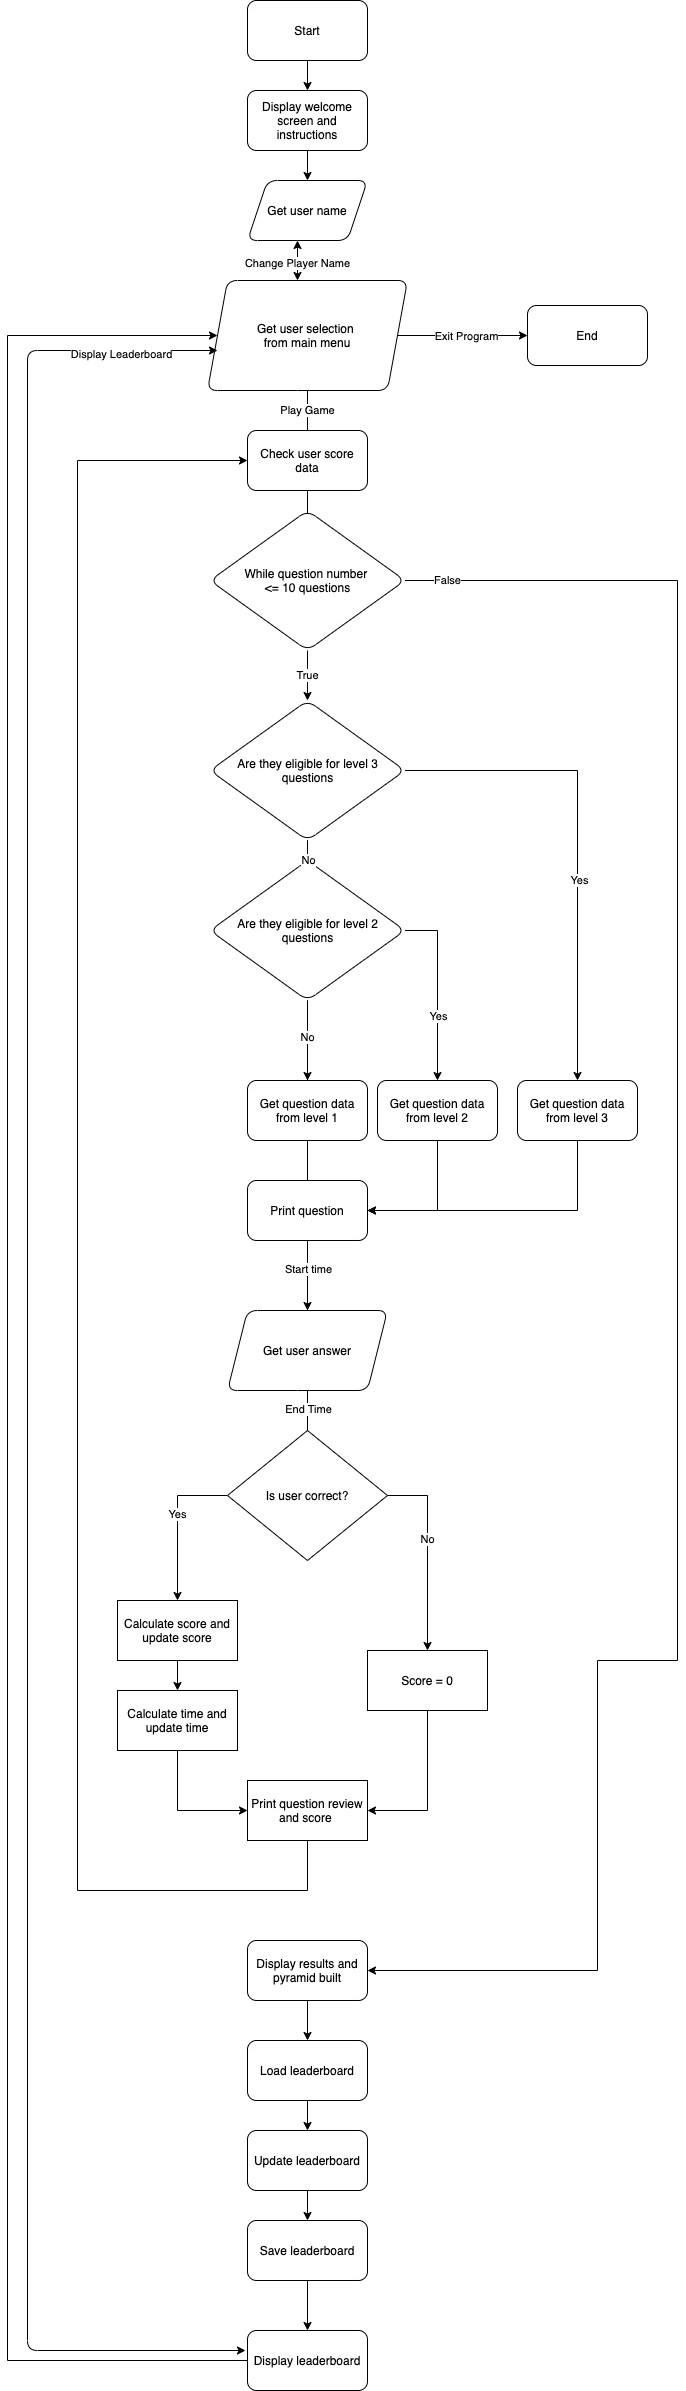

The diagram above was exported from draw.io. Its source (the exported page's mxGraphModel, read from the mxfile embedded in the PNG):
<mxGraphModel dx="946" dy="532" grid="1" gridSize="10" guides="1" tooltips="1" connect="1" arrows="1" fold="1" page="1" pageScale="1" pageWidth="827" pageHeight="1169" math="0" shadow="0">
  <root>
    <mxCell id="0" />
    <mxCell id="1" parent="0" />
    <mxCell id="KZHNuGcsgC31q794BwUr-3" value="" style="edgeStyle=orthogonalEdgeStyle;rounded=0;orthogonalLoop=1;jettySize=auto;html=1;" edge="1" parent="1" source="KZHNuGcsgC31q794BwUr-1" target="KZHNuGcsgC31q794BwUr-2">
      <mxGeometry relative="1" as="geometry" />
    </mxCell>
    <mxCell id="KZHNuGcsgC31q794BwUr-1" value="Start" style="rounded=1;whiteSpace=wrap;html=1;" vertex="1" parent="1">
      <mxGeometry x="350" y="270" width="120" height="60" as="geometry" />
    </mxCell>
    <mxCell id="KZHNuGcsgC31q794BwUr-5" value="" style="edgeStyle=orthogonalEdgeStyle;rounded=0;orthogonalLoop=1;jettySize=auto;html=1;" edge="1" parent="1" source="KZHNuGcsgC31q794BwUr-2" target="KZHNuGcsgC31q794BwUr-4">
      <mxGeometry relative="1" as="geometry" />
    </mxCell>
    <mxCell id="KZHNuGcsgC31q794BwUr-2" value="Display welcome screen and instructions" style="whiteSpace=wrap;html=1;rounded=1;" vertex="1" parent="1">
      <mxGeometry x="350" y="360" width="120" height="60" as="geometry" />
    </mxCell>
    <mxCell id="KZHNuGcsgC31q794BwUr-4" value="Get user name" style="shape=parallelogram;perimeter=parallelogramPerimeter;whiteSpace=wrap;html=1;fixedSize=1;rounded=1;" vertex="1" parent="1">
      <mxGeometry x="350" y="450" width="120" height="60" as="geometry" />
    </mxCell>
    <mxCell id="KZHNuGcsgC31q794BwUr-9" value="" style="edgeStyle=orthogonalEdgeStyle;rounded=0;orthogonalLoop=1;jettySize=auto;html=1;exitX=0.5;exitY=1;exitDx=0;exitDy=0;startArrow=none;" edge="1" parent="1" source="KZHNuGcsgC31q794BwUr-8">
      <mxGeometry relative="1" as="geometry">
        <mxPoint x="410" y="870" as="sourcePoint" />
        <mxPoint x="410" y="910" as="targetPoint" />
        <Array as="points" />
      </mxGeometry>
    </mxCell>
    <mxCell id="KZHNuGcsgC31q794BwUr-14" value="" style="edgeStyle=orthogonalEdgeStyle;rounded=0;orthogonalLoop=1;jettySize=auto;html=1;startArrow=none;" edge="1" parent="1" source="KZHNuGcsgC31q794BwUr-35" target="KZHNuGcsgC31q794BwUr-13">
      <mxGeometry relative="1" as="geometry" />
    </mxCell>
    <mxCell id="KZHNuGcsgC31q794BwUr-37" value="True" style="edgeLabel;html=1;align=center;verticalAlign=middle;resizable=0;points=[];" vertex="1" connectable="0" parent="KZHNuGcsgC31q794BwUr-14">
      <mxGeometry x="-0.0333" y="-1" relative="1" as="geometry">
        <mxPoint as="offset" />
      </mxGeometry>
    </mxCell>
    <mxCell id="KZHNuGcsgC31q794BwUr-82" value="" style="edgeStyle=orthogonalEdgeStyle;rounded=0;orthogonalLoop=1;jettySize=auto;html=1;exitX=1;exitY=0.5;exitDx=0;exitDy=0;" edge="1" parent="1" source="KZHNuGcsgC31q794BwUr-11" target="KZHNuGcsgC31q794BwUr-81">
      <mxGeometry relative="1" as="geometry" />
    </mxCell>
    <mxCell id="KZHNuGcsgC31q794BwUr-83" value="Exit Program" style="edgeLabel;html=1;align=center;verticalAlign=middle;resizable=0;points=[];" vertex="1" connectable="0" parent="KZHNuGcsgC31q794BwUr-82">
      <mxGeometry x="0.0462" relative="1" as="geometry">
        <mxPoint as="offset" />
      </mxGeometry>
    </mxCell>
    <mxCell id="KZHNuGcsgC31q794BwUr-11" value="&lt;span&gt;Get user selection &lt;br&gt;from main menu&lt;/span&gt;" style="shape=parallelogram;perimeter=parallelogramPerimeter;whiteSpace=wrap;html=1;fixedSize=1;rounded=1;" vertex="1" parent="1">
      <mxGeometry x="310" y="550" width="200" height="110" as="geometry" />
    </mxCell>
    <mxCell id="KZHNuGcsgC31q794BwUr-16" value="" style="edgeStyle=orthogonalEdgeStyle;rounded=0;orthogonalLoop=1;jettySize=auto;html=1;startArrow=none;" edge="1" parent="1" source="KZHNuGcsgC31q794BwUr-17">
      <mxGeometry relative="1" as="geometry">
        <mxPoint x="410" y="1400" as="targetPoint" />
      </mxGeometry>
    </mxCell>
    <mxCell id="KZHNuGcsgC31q794BwUr-30" value="" style="edgeStyle=orthogonalEdgeStyle;rounded=0;orthogonalLoop=1;jettySize=auto;html=1;" edge="1" parent="1" source="KZHNuGcsgC31q794BwUr-13" target="KZHNuGcsgC31q794BwUr-29">
      <mxGeometry relative="1" as="geometry" />
    </mxCell>
    <mxCell id="KZHNuGcsgC31q794BwUr-31" value="Yes" style="edgeLabel;html=1;align=center;verticalAlign=middle;resizable=0;points=[];" vertex="1" connectable="0" parent="KZHNuGcsgC31q794BwUr-30">
      <mxGeometry x="0.1679" y="1" relative="1" as="geometry">
        <mxPoint as="offset" />
      </mxGeometry>
    </mxCell>
    <mxCell id="KZHNuGcsgC31q794BwUr-13" value="Are they eligible for level 3 questions" style="rhombus;whiteSpace=wrap;html=1;rounded=1;" vertex="1" parent="1">
      <mxGeometry x="312.5" y="970" width="195" height="140" as="geometry" />
    </mxCell>
    <mxCell id="KZHNuGcsgC31q794BwUr-22" value="" style="edgeStyle=orthogonalEdgeStyle;rounded=0;orthogonalLoop=1;jettySize=auto;html=1;" edge="1" parent="1" source="KZHNuGcsgC31q794BwUr-17" target="KZHNuGcsgC31q794BwUr-21">
      <mxGeometry relative="1" as="geometry" />
    </mxCell>
    <mxCell id="KZHNuGcsgC31q794BwUr-25" value="No" style="edgeLabel;html=1;align=center;verticalAlign=middle;resizable=0;points=[];" vertex="1" connectable="0" parent="KZHNuGcsgC31q794BwUr-22">
      <mxGeometry x="-0.1" y="-1" relative="1" as="geometry">
        <mxPoint as="offset" />
      </mxGeometry>
    </mxCell>
    <mxCell id="KZHNuGcsgC31q794BwUr-27" value="" style="edgeStyle=orthogonalEdgeStyle;rounded=0;orthogonalLoop=1;jettySize=auto;html=1;exitX=1;exitY=0.5;exitDx=0;exitDy=0;" edge="1" parent="1" source="KZHNuGcsgC31q794BwUr-17" target="KZHNuGcsgC31q794BwUr-26">
      <mxGeometry relative="1" as="geometry" />
    </mxCell>
    <mxCell id="KZHNuGcsgC31q794BwUr-28" value="Yes" style="edgeLabel;html=1;align=center;verticalAlign=middle;resizable=0;points=[];" vertex="1" connectable="0" parent="KZHNuGcsgC31q794BwUr-27">
      <mxGeometry x="0.286" relative="1" as="geometry">
        <mxPoint y="1" as="offset" />
      </mxGeometry>
    </mxCell>
    <mxCell id="KZHNuGcsgC31q794BwUr-33" value="" style="edgeStyle=orthogonalEdgeStyle;rounded=0;orthogonalLoop=1;jettySize=auto;html=1;" edge="1" parent="1" source="KZHNuGcsgC31q794BwUr-21">
      <mxGeometry relative="1" as="geometry">
        <mxPoint x="410" y="1800" as="targetPoint" />
      </mxGeometry>
    </mxCell>
    <mxCell id="KZHNuGcsgC31q794BwUr-21" value="Get question data from level 1" style="rounded=1;whiteSpace=wrap;html=1;" vertex="1" parent="1">
      <mxGeometry x="350" y="1350" width="120" height="60" as="geometry" />
    </mxCell>
    <mxCell id="KZHNuGcsgC31q794BwUr-42" value="" style="edgeStyle=orthogonalEdgeStyle;rounded=0;orthogonalLoop=1;jettySize=auto;html=1;entryX=1;entryY=0.5;entryDx=0;entryDy=0;exitX=0.5;exitY=1;exitDx=0;exitDy=0;" edge="1" parent="1" source="KZHNuGcsgC31q794BwUr-26" target="KZHNuGcsgC31q794BwUr-38">
      <mxGeometry relative="1" as="geometry">
        <mxPoint x="550" y="1800" as="targetPoint" />
      </mxGeometry>
    </mxCell>
    <mxCell id="KZHNuGcsgC31q794BwUr-26" value="Get question data from level 2" style="rounded=1;whiteSpace=wrap;html=1;" vertex="1" parent="1">
      <mxGeometry x="480" y="1350" width="120" height="60" as="geometry" />
    </mxCell>
    <mxCell id="KZHNuGcsgC31q794BwUr-44" value="" style="edgeStyle=orthogonalEdgeStyle;rounded=0;orthogonalLoop=1;jettySize=auto;html=1;entryX=1;entryY=0.5;entryDx=0;entryDy=0;exitX=0.5;exitY=1;exitDx=0;exitDy=0;" edge="1" parent="1" source="KZHNuGcsgC31q794BwUr-29" target="KZHNuGcsgC31q794BwUr-38">
      <mxGeometry relative="1" as="geometry">
        <mxPoint x="690" y="1800" as="targetPoint" />
      </mxGeometry>
    </mxCell>
    <mxCell id="KZHNuGcsgC31q794BwUr-29" value="Get question data from level 3" style="rounded=1;whiteSpace=wrap;html=1;" vertex="1" parent="1">
      <mxGeometry x="620" y="1350" width="120" height="60" as="geometry" />
    </mxCell>
    <mxCell id="KZHNuGcsgC31q794BwUr-65" value="" style="edgeStyle=orthogonalEdgeStyle;rounded=0;orthogonalLoop=1;jettySize=auto;html=1;entryX=1;entryY=0.5;entryDx=0;entryDy=0;exitX=1;exitY=0.5;exitDx=0;exitDy=0;" edge="1" parent="1" source="KZHNuGcsgC31q794BwUr-35" target="KZHNuGcsgC31q794BwUr-64">
      <mxGeometry relative="1" as="geometry">
        <Array as="points">
          <mxPoint x="780" y="850" />
          <mxPoint x="780" y="1930" />
          <mxPoint x="700" y="1930" />
          <mxPoint x="700" y="2240" />
        </Array>
      </mxGeometry>
    </mxCell>
    <mxCell id="KZHNuGcsgC31q794BwUr-66" value="False" style="edgeLabel;html=1;align=center;verticalAlign=middle;resizable=0;points=[];" vertex="1" connectable="0" parent="KZHNuGcsgC31q794BwUr-65">
      <mxGeometry x="-0.9589" y="1" relative="1" as="geometry">
        <mxPoint x="1" as="offset" />
      </mxGeometry>
    </mxCell>
    <mxCell id="KZHNuGcsgC31q794BwUr-35" value="While question number &lt;br&gt;&amp;lt;= 10 questions" style="rhombus;whiteSpace=wrap;html=1;rounded=1;" vertex="1" parent="1">
      <mxGeometry x="312.5" y="780" width="195" height="140" as="geometry" />
    </mxCell>
    <mxCell id="KZHNuGcsgC31q794BwUr-36" value="" style="edgeStyle=orthogonalEdgeStyle;rounded=0;orthogonalLoop=1;jettySize=auto;html=1;endArrow=none;" edge="1" parent="1" source="KZHNuGcsgC31q794BwUr-8" target="KZHNuGcsgC31q794BwUr-35">
      <mxGeometry relative="1" as="geometry">
        <mxPoint x="410" y="970" as="sourcePoint" />
        <mxPoint x="410" y="1210" as="targetPoint" />
      </mxGeometry>
    </mxCell>
    <mxCell id="KZHNuGcsgC31q794BwUr-40" value="" style="edgeStyle=orthogonalEdgeStyle;rounded=0;orthogonalLoop=1;jettySize=auto;html=1;" edge="1" parent="1" source="KZHNuGcsgC31q794BwUr-38" target="KZHNuGcsgC31q794BwUr-39">
      <mxGeometry relative="1" as="geometry" />
    </mxCell>
    <mxCell id="KZHNuGcsgC31q794BwUr-45" value="Start time" style="edgeLabel;html=1;align=center;verticalAlign=middle;resizable=0;points=[];" vertex="1" connectable="0" parent="KZHNuGcsgC31q794BwUr-40">
      <mxGeometry x="-0.2" relative="1" as="geometry">
        <mxPoint as="offset" />
      </mxGeometry>
    </mxCell>
    <mxCell id="KZHNuGcsgC31q794BwUr-38" value="Print question" style="rounded=1;whiteSpace=wrap;html=1;" vertex="1" parent="1">
      <mxGeometry x="350" y="1450" width="120" height="60" as="geometry" />
    </mxCell>
    <mxCell id="KZHNuGcsgC31q794BwUr-39" value="Get user answer" style="shape=parallelogram;perimeter=parallelogramPerimeter;whiteSpace=wrap;html=1;fixedSize=1;rounded=1;" vertex="1" parent="1">
      <mxGeometry x="330" y="1580" width="160" height="80" as="geometry" />
    </mxCell>
    <mxCell id="KZHNuGcsgC31q794BwUr-51" value="" style="edgeStyle=orthogonalEdgeStyle;rounded=0;orthogonalLoop=1;jettySize=auto;html=1;exitX=0;exitY=0.5;exitDx=0;exitDy=0;" edge="1" parent="1" source="KZHNuGcsgC31q794BwUr-49" target="KZHNuGcsgC31q794BwUr-50">
      <mxGeometry relative="1" as="geometry" />
    </mxCell>
    <mxCell id="KZHNuGcsgC31q794BwUr-52" value="Yes" style="edgeLabel;html=1;align=center;verticalAlign=middle;resizable=0;points=[];" vertex="1" connectable="0" parent="KZHNuGcsgC31q794BwUr-51">
      <mxGeometry x="-0.1265" y="-1" relative="1" as="geometry">
        <mxPoint as="offset" />
      </mxGeometry>
    </mxCell>
    <mxCell id="KZHNuGcsgC31q794BwUr-58" value="" style="edgeStyle=orthogonalEdgeStyle;rounded=0;orthogonalLoop=1;jettySize=auto;html=1;exitX=1;exitY=0.5;exitDx=0;exitDy=0;" edge="1" parent="1" source="KZHNuGcsgC31q794BwUr-49" target="KZHNuGcsgC31q794BwUr-57">
      <mxGeometry relative="1" as="geometry" />
    </mxCell>
    <mxCell id="KZHNuGcsgC31q794BwUr-59" value="No" style="edgeLabel;html=1;align=center;verticalAlign=middle;resizable=0;points=[];" vertex="1" connectable="0" parent="KZHNuGcsgC31q794BwUr-58">
      <mxGeometry x="-0.1442" y="-1" relative="1" as="geometry">
        <mxPoint as="offset" />
      </mxGeometry>
    </mxCell>
    <mxCell id="KZHNuGcsgC31q794BwUr-54" value="" style="edgeStyle=orthogonalEdgeStyle;rounded=0;orthogonalLoop=1;jettySize=auto;html=1;" edge="1" parent="1" source="KZHNuGcsgC31q794BwUr-50" target="KZHNuGcsgC31q794BwUr-53">
      <mxGeometry relative="1" as="geometry" />
    </mxCell>
    <mxCell id="KZHNuGcsgC31q794BwUr-50" value="Calculate score and update score" style="whiteSpace=wrap;html=1;" vertex="1" parent="1">
      <mxGeometry x="220" y="1870" width="120" height="60" as="geometry" />
    </mxCell>
    <mxCell id="KZHNuGcsgC31q794BwUr-56" value="" style="edgeStyle=orthogonalEdgeStyle;rounded=0;orthogonalLoop=1;jettySize=auto;html=1;exitX=0.5;exitY=1;exitDx=0;exitDy=0;entryX=0;entryY=0.5;entryDx=0;entryDy=0;" edge="1" parent="1" source="KZHNuGcsgC31q794BwUr-53" target="KZHNuGcsgC31q794BwUr-55">
      <mxGeometry relative="1" as="geometry" />
    </mxCell>
    <mxCell id="KZHNuGcsgC31q794BwUr-53" value="Calculate time and update time" style="whiteSpace=wrap;html=1;" vertex="1" parent="1">
      <mxGeometry x="220" y="1960" width="120" height="60" as="geometry" />
    </mxCell>
    <mxCell id="KZHNuGcsgC31q794BwUr-63" value="" style="edgeStyle=orthogonalEdgeStyle;rounded=0;orthogonalLoop=1;jettySize=auto;html=1;entryX=0;entryY=0.5;entryDx=0;entryDy=0;exitX=0.5;exitY=1;exitDx=0;exitDy=0;" edge="1" parent="1" source="KZHNuGcsgC31q794BwUr-55" target="KZHNuGcsgC31q794BwUr-8">
      <mxGeometry relative="1" as="geometry">
        <mxPoint x="410" y="2680" as="targetPoint" />
        <Array as="points">
          <mxPoint x="410" y="2160" />
          <mxPoint x="180" y="2160" />
          <mxPoint x="180" y="730" />
        </Array>
      </mxGeometry>
    </mxCell>
    <mxCell id="KZHNuGcsgC31q794BwUr-55" value="Print question review and score&amp;nbsp;" style="whiteSpace=wrap;html=1;" vertex="1" parent="1">
      <mxGeometry x="350" y="2050" width="120" height="60" as="geometry" />
    </mxCell>
    <mxCell id="KZHNuGcsgC31q794BwUr-61" value="" style="edgeStyle=orthogonalEdgeStyle;rounded=0;orthogonalLoop=1;jettySize=auto;html=1;entryX=1;entryY=0.5;entryDx=0;entryDy=0;" edge="1" parent="1" source="KZHNuGcsgC31q794BwUr-57" target="KZHNuGcsgC31q794BwUr-55">
      <mxGeometry relative="1" as="geometry">
        <mxPoint x="530" y="2510" as="targetPoint" />
      </mxGeometry>
    </mxCell>
    <mxCell id="KZHNuGcsgC31q794BwUr-57" value="Score = 0" style="whiteSpace=wrap;html=1;" vertex="1" parent="1">
      <mxGeometry x="470" y="1920" width="120" height="60" as="geometry" />
    </mxCell>
    <mxCell id="KZHNuGcsgC31q794BwUr-68" value="" style="edgeStyle=orthogonalEdgeStyle;rounded=0;orthogonalLoop=1;jettySize=auto;html=1;" edge="1" parent="1" source="KZHNuGcsgC31q794BwUr-64" target="KZHNuGcsgC31q794BwUr-67">
      <mxGeometry relative="1" as="geometry" />
    </mxCell>
    <mxCell id="KZHNuGcsgC31q794BwUr-64" value="Display results and pyramid built" style="rounded=1;whiteSpace=wrap;html=1;" vertex="1" parent="1">
      <mxGeometry x="350" y="2210" width="120" height="60" as="geometry" />
    </mxCell>
    <mxCell id="KZHNuGcsgC31q794BwUr-76" value="" style="edgeStyle=orthogonalEdgeStyle;rounded=0;orthogonalLoop=1;jettySize=auto;html=1;" edge="1" parent="1" source="KZHNuGcsgC31q794BwUr-67" target="KZHNuGcsgC31q794BwUr-75">
      <mxGeometry relative="1" as="geometry" />
    </mxCell>
    <mxCell id="KZHNuGcsgC31q794BwUr-67" value="Load leaderboard" style="rounded=1;whiteSpace=wrap;html=1;" vertex="1" parent="1">
      <mxGeometry x="350" y="2310" width="120" height="60" as="geometry" />
    </mxCell>
    <mxCell id="KZHNuGcsgC31q794BwUr-8" value="Check user score data" style="whiteSpace=wrap;html=1;rounded=1;" vertex="1" parent="1">
      <mxGeometry x="350" y="700" width="120" height="60" as="geometry" />
    </mxCell>
    <mxCell id="KZHNuGcsgC31q794BwUr-69" value="" style="edgeStyle=orthogonalEdgeStyle;rounded=0;orthogonalLoop=1;jettySize=auto;html=1;exitX=0.5;exitY=1;exitDx=0;exitDy=0;endArrow=none;" edge="1" parent="1" source="KZHNuGcsgC31q794BwUr-11" target="KZHNuGcsgC31q794BwUr-8">
      <mxGeometry relative="1" as="geometry">
        <mxPoint x="410" y="660" as="sourcePoint" />
        <mxPoint x="410" y="910" as="targetPoint" />
        <Array as="points" />
      </mxGeometry>
    </mxCell>
    <mxCell id="KZHNuGcsgC31q794BwUr-70" value="Play Game" style="edgeLabel;html=1;align=center;verticalAlign=middle;resizable=0;points=[];" vertex="1" connectable="0" parent="KZHNuGcsgC31q794BwUr-69">
      <mxGeometry x="-0.0462" y="-1" relative="1" as="geometry">
        <mxPoint as="offset" />
      </mxGeometry>
    </mxCell>
    <mxCell id="KZHNuGcsgC31q794BwUr-17" value="Are they eligible for level 2 questions" style="rhombus;whiteSpace=wrap;html=1;rounded=1;" vertex="1" parent="1">
      <mxGeometry x="312.5" y="1130" width="195" height="140" as="geometry" />
    </mxCell>
    <mxCell id="KZHNuGcsgC31q794BwUr-71" value="" style="edgeStyle=orthogonalEdgeStyle;rounded=0;orthogonalLoop=1;jettySize=auto;html=1;endArrow=none;" edge="1" parent="1" source="KZHNuGcsgC31q794BwUr-13" target="KZHNuGcsgC31q794BwUr-17">
      <mxGeometry relative="1" as="geometry">
        <mxPoint x="410" y="1110" as="sourcePoint" />
        <mxPoint x="410" y="1400" as="targetPoint" />
      </mxGeometry>
    </mxCell>
    <mxCell id="KZHNuGcsgC31q794BwUr-72" value="No" style="edgeLabel;html=1;align=center;verticalAlign=middle;resizable=0;points=[];" vertex="1" connectable="0" parent="KZHNuGcsgC31q794BwUr-71">
      <mxGeometry x="-0.3818" relative="1" as="geometry">
        <mxPoint as="offset" />
      </mxGeometry>
    </mxCell>
    <mxCell id="KZHNuGcsgC31q794BwUr-49" value="Is user correct?" style="rhombus;whiteSpace=wrap;html=1;" vertex="1" parent="1">
      <mxGeometry x="330" y="1700" width="160" height="130" as="geometry" />
    </mxCell>
    <mxCell id="KZHNuGcsgC31q794BwUr-73" value="" style="edgeStyle=orthogonalEdgeStyle;rounded=0;orthogonalLoop=1;jettySize=auto;html=1;endArrow=none;" edge="1" parent="1" source="KZHNuGcsgC31q794BwUr-39" target="KZHNuGcsgC31q794BwUr-49">
      <mxGeometry relative="1" as="geometry">
        <mxPoint x="410" y="1660" as="sourcePoint" />
        <mxPoint x="410" y="2130" as="targetPoint" />
      </mxGeometry>
    </mxCell>
    <mxCell id="KZHNuGcsgC31q794BwUr-74" value="End Time" style="edgeLabel;html=1;align=center;verticalAlign=middle;resizable=0;points=[];" vertex="1" connectable="0" parent="KZHNuGcsgC31q794BwUr-73">
      <mxGeometry x="-0.1111" relative="1" as="geometry">
        <mxPoint as="offset" />
      </mxGeometry>
    </mxCell>
    <mxCell id="KZHNuGcsgC31q794BwUr-78" value="" style="edgeStyle=orthogonalEdgeStyle;rounded=0;orthogonalLoop=1;jettySize=auto;html=1;" edge="1" parent="1" source="KZHNuGcsgC31q794BwUr-75" target="KZHNuGcsgC31q794BwUr-77">
      <mxGeometry relative="1" as="geometry" />
    </mxCell>
    <mxCell id="KZHNuGcsgC31q794BwUr-75" value="Update leaderboard" style="whiteSpace=wrap;html=1;rounded=1;" vertex="1" parent="1">
      <mxGeometry x="350" y="2400" width="120" height="60" as="geometry" />
    </mxCell>
    <mxCell id="KZHNuGcsgC31q794BwUr-80" value="" style="edgeStyle=orthogonalEdgeStyle;rounded=0;orthogonalLoop=1;jettySize=auto;html=1;entryX=0;entryY=0.5;entryDx=0;entryDy=0;exitX=0;exitY=0.5;exitDx=0;exitDy=0;" edge="1" parent="1" source="KZHNuGcsgC31q794BwUr-85" target="KZHNuGcsgC31q794BwUr-11">
      <mxGeometry relative="1" as="geometry">
        <mxPoint x="270" y="2520" as="targetPoint" />
        <Array as="points">
          <mxPoint x="110" y="2630" />
          <mxPoint x="110" y="605" />
        </Array>
      </mxGeometry>
    </mxCell>
    <mxCell id="KZHNuGcsgC31q794BwUr-86" value="" style="edgeStyle=orthogonalEdgeStyle;rounded=0;orthogonalLoop=1;jettySize=auto;html=1;" edge="1" parent="1" source="KZHNuGcsgC31q794BwUr-77" target="KZHNuGcsgC31q794BwUr-85">
      <mxGeometry relative="1" as="geometry" />
    </mxCell>
    <mxCell id="KZHNuGcsgC31q794BwUr-77" value="Save leaderboard" style="whiteSpace=wrap;html=1;rounded=1;" vertex="1" parent="1">
      <mxGeometry x="350" y="2490" width="120" height="60" as="geometry" />
    </mxCell>
    <mxCell id="KZHNuGcsgC31q794BwUr-81" value="End" style="rounded=1;whiteSpace=wrap;html=1;" vertex="1" parent="1">
      <mxGeometry x="630" y="575" width="120" height="60" as="geometry" />
    </mxCell>
    <mxCell id="KZHNuGcsgC31q794BwUr-85" value="Display leaderboard" style="whiteSpace=wrap;html=1;rounded=1;" vertex="1" parent="1">
      <mxGeometry x="350" y="2600" width="120" height="60" as="geometry" />
    </mxCell>
    <mxCell id="KZHNuGcsgC31q794BwUr-88" value="" style="endArrow=classic;startArrow=classic;html=1;" edge="1" parent="1">
      <mxGeometry width="50" height="50" relative="1" as="geometry">
        <mxPoint x="348" y="2620" as="sourcePoint" />
        <mxPoint x="320" y="620" as="targetPoint" />
        <Array as="points">
          <mxPoint x="130" y="2620" />
          <mxPoint x="130" y="620" />
        </Array>
      </mxGeometry>
    </mxCell>
    <mxCell id="KZHNuGcsgC31q794BwUr-89" value="Display Leaderboard" style="edgeLabel;html=1;align=center;verticalAlign=middle;resizable=0;points=[];" vertex="1" connectable="0" parent="KZHNuGcsgC31q794BwUr-88">
      <mxGeometry x="0.9194" y="-3" relative="1" as="geometry">
        <mxPoint as="offset" />
      </mxGeometry>
    </mxCell>
    <mxCell id="KZHNuGcsgC31q794BwUr-90" value="" style="endArrow=classic;startArrow=classic;html=1;" edge="1" parent="1">
      <mxGeometry width="50" height="50" relative="1" as="geometry">
        <mxPoint x="400" y="550" as="sourcePoint" />
        <mxPoint x="400" y="510" as="targetPoint" />
      </mxGeometry>
    </mxCell>
    <mxCell id="KZHNuGcsgC31q794BwUr-91" value="Change Player Name" style="edgeLabel;html=1;align=center;verticalAlign=middle;resizable=0;points=[];" vertex="1" connectable="0" parent="KZHNuGcsgC31q794BwUr-90">
      <mxGeometry x="-0.1" y="1" relative="1" as="geometry">
        <mxPoint as="offset" />
      </mxGeometry>
    </mxCell>
  </root>
</mxGraphModel>